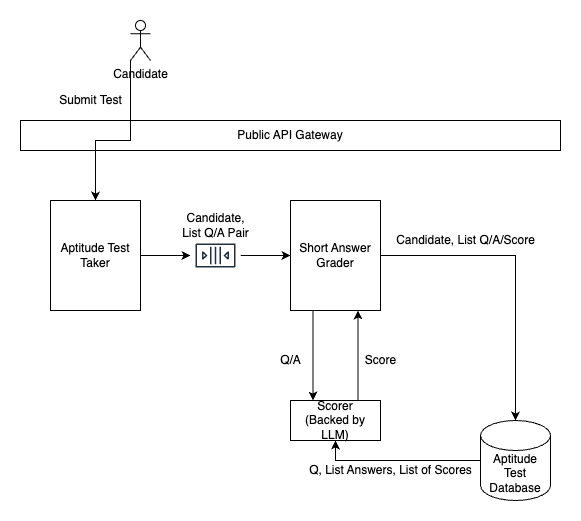

The diagram above was exported from draw.io. Its source (the exported page's mxGraphModel, read from the mxfile embedded in the PNG):
<mxGraphModel dx="680" dy="507" grid="1" gridSize="10" guides="1" tooltips="1" connect="1" arrows="1" fold="1" page="1" pageScale="1" pageWidth="850" pageHeight="1100" math="0" shadow="0">
  <root>
    <mxCell id="Vk-Zq9OFBnbZeSfo9vDA-0" />
    <mxCell id="Vk-Zq9OFBnbZeSfo9vDA-1" parent="Vk-Zq9OFBnbZeSfo9vDA-0" />
    <mxCell id="Vk-Zq9OFBnbZeSfo9vDA-5" style="edgeStyle=orthogonalEdgeStyle;rounded=0;orthogonalLoop=1;jettySize=auto;html=1;exitX=1;exitY=0.5;exitDx=0;exitDy=0;" edge="1" parent="Vk-Zq9OFBnbZeSfo9vDA-1" source="Vk-Zq9OFBnbZeSfo9vDA-3" target="Vk-Zq9OFBnbZeSfo9vDA-4">
      <mxGeometry relative="1" as="geometry" />
    </mxCell>
    <mxCell id="Vk-Zq9OFBnbZeSfo9vDA-3" value="Aptitude Test Taker" style="rounded=0;whiteSpace=wrap;html=1;" vertex="1" parent="Vk-Zq9OFBnbZeSfo9vDA-1">
      <mxGeometry x="80" y="230" width="90" height="110" as="geometry" />
    </mxCell>
    <mxCell id="Vk-Zq9OFBnbZeSfo9vDA-6" style="edgeStyle=orthogonalEdgeStyle;rounded=0;orthogonalLoop=1;jettySize=auto;html=1;entryX=0;entryY=0.5;entryDx=0;entryDy=0;" edge="1" parent="Vk-Zq9OFBnbZeSfo9vDA-1" source="Vk-Zq9OFBnbZeSfo9vDA-4" target="Vk-Zq9OFBnbZeSfo9vDA-7">
      <mxGeometry relative="1" as="geometry">
        <mxPoint x="310" y="245" as="targetPoint" />
      </mxGeometry>
    </mxCell>
    <mxCell id="Vk-Zq9OFBnbZeSfo9vDA-4" value="" style="sketch=0;outlineConnect=0;fontColor=#232F3E;gradientColor=none;strokeColor=#232F3E;fillColor=#ffffff;dashed=0;verticalLabelPosition=bottom;verticalAlign=top;align=center;html=1;fontSize=12;fontStyle=0;aspect=fixed;shape=mxgraph.aws4.resourceIcon;resIcon=mxgraph.aws4.queue;" vertex="1" parent="Vk-Zq9OFBnbZeSfo9vDA-1">
      <mxGeometry x="220" y="260" width="50" height="50" as="geometry" />
    </mxCell>
    <mxCell id="Vk-Zq9OFBnbZeSfo9vDA-28" style="edgeStyle=orthogonalEdgeStyle;rounded=0;orthogonalLoop=1;jettySize=auto;html=1;exitX=1;exitY=0.5;exitDx=0;exitDy=0;" edge="1" parent="Vk-Zq9OFBnbZeSfo9vDA-1" source="Vk-Zq9OFBnbZeSfo9vDA-7" target="Vk-Zq9OFBnbZeSfo9vDA-8">
      <mxGeometry relative="1" as="geometry" />
    </mxCell>
    <mxCell id="Vk-Zq9OFBnbZeSfo9vDA-30" style="edgeStyle=orthogonalEdgeStyle;rounded=0;orthogonalLoop=1;jettySize=auto;html=1;exitX=0.25;exitY=1;exitDx=0;exitDy=0;entryX=0.25;entryY=0;entryDx=0;entryDy=0;" edge="1" parent="Vk-Zq9OFBnbZeSfo9vDA-1" source="Vk-Zq9OFBnbZeSfo9vDA-7" target="Vk-Zq9OFBnbZeSfo9vDA-11">
      <mxGeometry relative="1" as="geometry" />
    </mxCell>
    <mxCell id="Vk-Zq9OFBnbZeSfo9vDA-7" value="Short Answer Grader" style="rounded=0;whiteSpace=wrap;html=1;" vertex="1" parent="Vk-Zq9OFBnbZeSfo9vDA-1">
      <mxGeometry x="320" y="230" width="90" height="110" as="geometry" />
    </mxCell>
    <mxCell id="Vk-Zq9OFBnbZeSfo9vDA-20" style="edgeStyle=orthogonalEdgeStyle;rounded=0;orthogonalLoop=1;jettySize=auto;html=1;exitX=0;exitY=0.5;exitDx=0;exitDy=0;exitPerimeter=0;entryX=0.5;entryY=1;entryDx=0;entryDy=0;" edge="1" parent="Vk-Zq9OFBnbZeSfo9vDA-1" source="Vk-Zq9OFBnbZeSfo9vDA-8" target="Vk-Zq9OFBnbZeSfo9vDA-11">
      <mxGeometry relative="1" as="geometry" />
    </mxCell>
    <mxCell id="Vk-Zq9OFBnbZeSfo9vDA-8" value="Aptitude Test Database" style="shape=cylinder3;whiteSpace=wrap;html=1;boundedLbl=1;backgroundOutline=1;size=15;" vertex="1" parent="Vk-Zq9OFBnbZeSfo9vDA-1">
      <mxGeometry x="510" y="450" width="70" height="80" as="geometry" />
    </mxCell>
    <mxCell id="Vk-Zq9OFBnbZeSfo9vDA-24" style="edgeStyle=orthogonalEdgeStyle;rounded=0;orthogonalLoop=1;jettySize=auto;html=1;exitX=0.75;exitY=0;exitDx=0;exitDy=0;entryX=0.75;entryY=1;entryDx=0;entryDy=0;" edge="1" parent="Vk-Zq9OFBnbZeSfo9vDA-1" source="Vk-Zq9OFBnbZeSfo9vDA-11" target="Vk-Zq9OFBnbZeSfo9vDA-7">
      <mxGeometry relative="1" as="geometry" />
    </mxCell>
    <mxCell id="Vk-Zq9OFBnbZeSfo9vDA-11" value="Scorer &lt;br&gt;(Backed by LLM)" style="rounded=0;whiteSpace=wrap;html=1;" vertex="1" parent="Vk-Zq9OFBnbZeSfo9vDA-1">
      <mxGeometry x="320" y="430" width="90" height="40" as="geometry" />
    </mxCell>
    <mxCell id="Vk-Zq9OFBnbZeSfo9vDA-13" value="Public API Gateway" style="rounded=0;whiteSpace=wrap;html=1;" vertex="1" parent="Vk-Zq9OFBnbZeSfo9vDA-1">
      <mxGeometry x="50" y="150" width="540" height="30" as="geometry" />
    </mxCell>
    <mxCell id="Vk-Zq9OFBnbZeSfo9vDA-15" style="edgeStyle=orthogonalEdgeStyle;rounded=0;orthogonalLoop=1;jettySize=auto;html=1;entryX=0.5;entryY=0;entryDx=0;entryDy=0;exitX=0;exitY=1;exitDx=0;exitDy=0;exitPerimeter=0;" edge="1" parent="Vk-Zq9OFBnbZeSfo9vDA-1" source="Vk-Zq9OFBnbZeSfo9vDA-14" target="Vk-Zq9OFBnbZeSfo9vDA-3">
      <mxGeometry relative="1" as="geometry">
        <mxPoint x="170" y="110" as="sourcePoint" />
        <Array as="points">
          <mxPoint x="160" y="170" />
          <mxPoint x="125" y="170" />
        </Array>
      </mxGeometry>
    </mxCell>
    <mxCell id="Vk-Zq9OFBnbZeSfo9vDA-14" value="Candidate" style="shape=umlActor;verticalLabelPosition=bottom;verticalAlign=top;html=1;outlineConnect=0;" vertex="1" parent="Vk-Zq9OFBnbZeSfo9vDA-1">
      <mxGeometry x="160" y="50" width="20" height="40" as="geometry" />
    </mxCell>
    <mxCell id="Vk-Zq9OFBnbZeSfo9vDA-16" value="Submit Test" style="text;html=1;align=center;verticalAlign=middle;resizable=0;points=[];autosize=1;strokeColor=none;fillColor=none;" vertex="1" parent="Vk-Zq9OFBnbZeSfo9vDA-1">
      <mxGeometry x="80" y="120" width="80" height="20" as="geometry" />
    </mxCell>
    <mxCell id="Vk-Zq9OFBnbZeSfo9vDA-18" value="Candidate, &lt;br&gt;List Q/A Pair" style="text;html=1;align=center;verticalAlign=middle;resizable=0;points=[];autosize=1;strokeColor=none;fillColor=none;" vertex="1" parent="Vk-Zq9OFBnbZeSfo9vDA-1">
      <mxGeometry x="205" y="240" width="80" height="30" as="geometry" />
    </mxCell>
    <mxCell id="Vk-Zq9OFBnbZeSfo9vDA-21" value="Q, List Answers, List of Scores" style="text;html=1;align=center;verticalAlign=middle;resizable=0;points=[];autosize=1;strokeColor=none;fillColor=none;" vertex="1" parent="Vk-Zq9OFBnbZeSfo9vDA-1">
      <mxGeometry x="330" y="490" width="180" height="20" as="geometry" />
    </mxCell>
    <mxCell id="Vk-Zq9OFBnbZeSfo9vDA-23" value="Q/A" style="text;html=1;align=center;verticalAlign=middle;resizable=0;points=[];autosize=1;strokeColor=none;fillColor=none;" vertex="1" parent="Vk-Zq9OFBnbZeSfo9vDA-1">
      <mxGeometry x="300" y="380" width="40" height="20" as="geometry" />
    </mxCell>
    <mxCell id="Vk-Zq9OFBnbZeSfo9vDA-25" value="Score" style="text;html=1;align=center;verticalAlign=middle;resizable=0;points=[];autosize=1;strokeColor=none;fillColor=none;" vertex="1" parent="Vk-Zq9OFBnbZeSfo9vDA-1">
      <mxGeometry x="385" y="380" width="50" height="20" as="geometry" />
    </mxCell>
    <mxCell id="Vk-Zq9OFBnbZeSfo9vDA-29" value="Candidate, List Q/A/Score" style="text;html=1;align=center;verticalAlign=middle;resizable=0;points=[];autosize=1;strokeColor=none;fillColor=none;" vertex="1" parent="Vk-Zq9OFBnbZeSfo9vDA-1">
      <mxGeometry x="420" y="260" width="150" height="20" as="geometry" />
    </mxCell>
  </root>
</mxGraphModel>